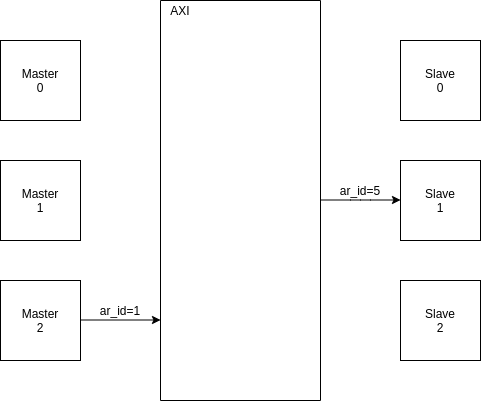

The diagram above was exported from draw.io. Its source (the exported page's mxGraphModel, read from the mxfile embedded in the PNG):
<mxGraphModel dx="774" dy="1035" grid="1" gridSize="10" guides="1" tooltips="1" connect="1" arrows="1" fold="1" page="1" pageScale="1" pageWidth="850" pageHeight="1100" math="0" shadow="0">
  <root>
    <mxCell id="0" />
    <mxCell id="1" parent="0" />
    <mxCell id="xwRA68VCNpKvTvqXU0MG-1" value="" style="rounded=0;whiteSpace=wrap;html=1;direction=south;" vertex="1" parent="1">
      <mxGeometry x="480" y="160" width="160" height="400" as="geometry" />
    </mxCell>
    <mxCell id="xwRA68VCNpKvTvqXU0MG-2" value="" style="whiteSpace=wrap;html=1;aspect=fixed;" vertex="1" parent="1">
      <mxGeometry x="720" y="440" width="80" height="80" as="geometry" />
    </mxCell>
    <mxCell id="xwRA68VCNpKvTvqXU0MG-3" value="" style="whiteSpace=wrap;html=1;aspect=fixed;" vertex="1" parent="1">
      <mxGeometry x="720" y="320" width="80" height="80" as="geometry" />
    </mxCell>
    <mxCell id="xwRA68VCNpKvTvqXU0MG-4" value="" style="whiteSpace=wrap;html=1;aspect=fixed;" vertex="1" parent="1">
      <mxGeometry x="720" y="200" width="80" height="80" as="geometry" />
    </mxCell>
    <mxCell id="xwRA68VCNpKvTvqXU0MG-5" value="" style="whiteSpace=wrap;html=1;aspect=fixed;" vertex="1" parent="1">
      <mxGeometry x="320" y="440" width="80" height="80" as="geometry" />
    </mxCell>
    <mxCell id="xwRA68VCNpKvTvqXU0MG-6" value="" style="whiteSpace=wrap;html=1;aspect=fixed;" vertex="1" parent="1">
      <mxGeometry x="320" y="320" width="80" height="80" as="geometry" />
    </mxCell>
    <mxCell id="xwRA68VCNpKvTvqXU0MG-8" value="Master&lt;br&gt;1" style="text;html=1;strokeColor=none;fillColor=none;align=center;verticalAlign=middle;whiteSpace=wrap;rounded=0;" vertex="1" parent="1">
      <mxGeometry x="340" y="350" width="40" height="20" as="geometry" />
    </mxCell>
    <mxCell id="xwRA68VCNpKvTvqXU0MG-9" value="Master&lt;br&gt;2" style="text;html=1;strokeColor=none;fillColor=none;align=center;verticalAlign=middle;whiteSpace=wrap;rounded=0;" vertex="1" parent="1">
      <mxGeometry x="340" y="470" width="40" height="20" as="geometry" />
    </mxCell>
    <mxCell id="xwRA68VCNpKvTvqXU0MG-11" value="Slave&lt;br&gt;0" style="text;html=1;strokeColor=none;fillColor=none;align=center;verticalAlign=middle;whiteSpace=wrap;rounded=0;" vertex="1" parent="1">
      <mxGeometry x="740" y="230" width="40" height="20" as="geometry" />
    </mxCell>
    <mxCell id="xwRA68VCNpKvTvqXU0MG-12" value="Slave&lt;br&gt;1" style="text;html=1;strokeColor=none;fillColor=none;align=center;verticalAlign=middle;whiteSpace=wrap;rounded=0;" vertex="1" parent="1">
      <mxGeometry x="740" y="350" width="40" height="20" as="geometry" />
    </mxCell>
    <mxCell id="xwRA68VCNpKvTvqXU0MG-13" value="Slave&lt;br&gt;2" style="text;html=1;strokeColor=none;fillColor=none;align=center;verticalAlign=middle;whiteSpace=wrap;rounded=0;" vertex="1" parent="1">
      <mxGeometry x="740" y="470" width="40" height="20" as="geometry" />
    </mxCell>
    <mxCell id="xwRA68VCNpKvTvqXU0MG-14" value="" style="whiteSpace=wrap;html=1;aspect=fixed;" vertex="1" parent="1">
      <mxGeometry x="320" y="200" width="80" height="80" as="geometry" />
    </mxCell>
    <mxCell id="xwRA68VCNpKvTvqXU0MG-15" value="Master&lt;br&gt;0" style="text;html=1;strokeColor=none;fillColor=none;align=center;verticalAlign=middle;whiteSpace=wrap;rounded=0;" vertex="1" parent="1">
      <mxGeometry x="340" y="230" width="40" height="20" as="geometry" />
    </mxCell>
    <mxCell id="xwRA68VCNpKvTvqXU0MG-16" value="AXI" style="text;html=1;strokeColor=none;fillColor=none;align=center;verticalAlign=middle;whiteSpace=wrap;rounded=0;" vertex="1" parent="1">
      <mxGeometry x="480" y="160" width="40" height="20" as="geometry" />
    </mxCell>
    <mxCell id="xwRA68VCNpKvTvqXU0MG-20" value="ar_id=1" style="text;html=1;strokeColor=none;fillColor=none;align=center;verticalAlign=middle;whiteSpace=wrap;rounded=0;" vertex="1" parent="1">
      <mxGeometry x="420" y="460" width="40" height="20" as="geometry" />
    </mxCell>
    <mxCell id="xwRA68VCNpKvTvqXU0MG-21" value="ar_id=5" style="text;html=1;strokeColor=none;fillColor=none;align=center;verticalAlign=middle;whiteSpace=wrap;rounded=0;" vertex="1" parent="1">
      <mxGeometry x="660" y="340" width="40" height="20" as="geometry" />
    </mxCell>
    <mxCell id="xwRA68VCNpKvTvqXU0MG-23" value="" style="endArrow=classic;html=1;entryX=0.5;entryY=1;entryDx=0;entryDy=0;exitX=1;exitY=0.5;exitDx=0;exitDy=0;" edge="1" parent="1">
      <mxGeometry width="50" height="50" relative="1" as="geometry">
        <mxPoint x="400" y="479.5" as="sourcePoint" />
        <mxPoint x="480" y="479.5" as="targetPoint" />
      </mxGeometry>
    </mxCell>
    <mxCell id="xwRA68VCNpKvTvqXU0MG-24" value="" style="endArrow=classic;html=1;entryX=0;entryY=0.5;entryDx=0;entryDy=0;exitX=0.5;exitY=0;exitDx=0;exitDy=0;" edge="1" parent="1">
      <mxGeometry width="50" height="50" relative="1" as="geometry">
        <mxPoint x="640" y="359.5" as="sourcePoint" />
        <mxPoint x="720" y="359.5" as="targetPoint" />
        <Array as="points">
          <mxPoint x="680" y="359.5" />
        </Array>
      </mxGeometry>
    </mxCell>
  </root>
</mxGraphModel>